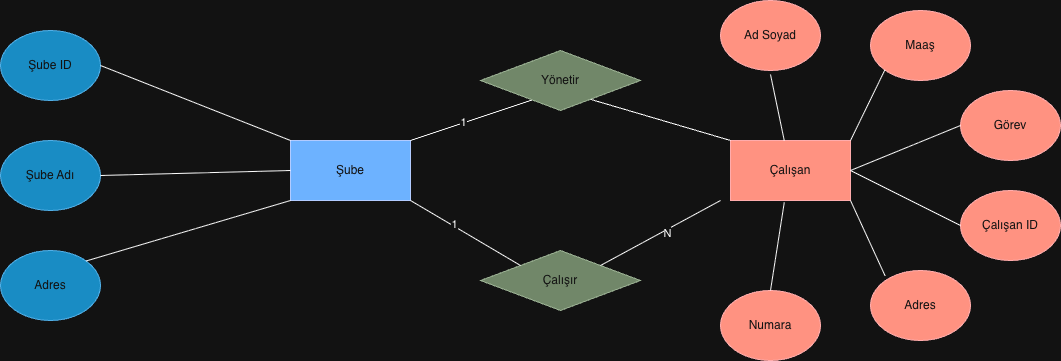

The diagram above was exported from draw.io. Its source (the exported page's mxGraphModel, read from the mxfile embedded in the PNG):
<mxGraphModel dx="2329" dy="1029" grid="1" gridSize="10" guides="1" tooltips="1" connect="1" arrows="1" fold="1" page="1" pageScale="1" pageWidth="827" pageHeight="1169" math="0" shadow="0">
  <root>
    <mxCell id="0" />
    <mxCell id="1" parent="0" />
    <mxCell id="iIeY9zQWn7npSM1odbPh-1" parent="1" style="rounded=0;whiteSpace=wrap;html=1;fillColor=#0050ef;fontColor=#ffffff;strokeColor=#001DBC;" value="Şube" vertex="1">
      <mxGeometry height="60" width="120" x="170" y="330" as="geometry" />
    </mxCell>
    <mxCell id="iIeY9zQWn7npSM1odbPh-2" parent="1" style="rounded=0;whiteSpace=wrap;html=1;fillColor=#e51400;fontColor=#ffffff;strokeColor=#B20000;" value="Çalışan" vertex="1">
      <mxGeometry height="60" width="120" x="610" y="330" as="geometry" />
    </mxCell>
    <mxCell id="iIeY9zQWn7npSM1odbPh-3" parent="1" style="ellipse;whiteSpace=wrap;html=1;fillColor=#1ba1e2;strokeColor=#006EAF;fontColor=#ffffff;" value="Şube ID" vertex="1">
      <mxGeometry height="70" width="100" x="-120" y="220" as="geometry" />
    </mxCell>
    <mxCell id="iIeY9zQWn7npSM1odbPh-4" edge="1" parent="1" source="iIeY9zQWn7npSM1odbPh-3" style="endArrow=none;html=1;rounded=0;exitX=1;exitY=0.5;exitDx=0;exitDy=0;entryX=0;entryY=0;entryDx=0;entryDy=0;" target="iIeY9zQWn7npSM1odbPh-1" value="">
      <mxGeometry height="50" relative="1" width="50" as="geometry">
        <mxPoint x="-40" y="300" as="sourcePoint" />
        <mxPoint x="390" y="390" as="targetPoint" />
      </mxGeometry>
    </mxCell>
    <mxCell id="iIeY9zQWn7npSM1odbPh-5" parent="1" style="ellipse;whiteSpace=wrap;html=1;fillColor=#1ba1e2;strokeColor=#006EAF;fontColor=#ffffff;" value="Şube Adı" vertex="1">
      <mxGeometry height="70" width="100" x="-120" y="330" as="geometry" />
    </mxCell>
    <mxCell id="iIeY9zQWn7npSM1odbPh-6" edge="1" parent="1" source="iIeY9zQWn7npSM1odbPh-5" style="endArrow=none;html=1;rounded=0;exitX=1;exitY=0.5;exitDx=0;exitDy=0;entryX=0;entryY=0.5;entryDx=0;entryDy=0;" target="iIeY9zQWn7npSM1odbPh-1" value="">
      <mxGeometry height="50" relative="1" width="50" as="geometry">
        <mxPoint x="340" y="440" as="sourcePoint" />
        <mxPoint x="390" y="390" as="targetPoint" />
      </mxGeometry>
    </mxCell>
    <mxCell id="iIeY9zQWn7npSM1odbPh-8" parent="1" style="ellipse;whiteSpace=wrap;html=1;fillColor=#1ba1e2;strokeColor=#006EAF;fontColor=#ffffff;" value="A&lt;span style=&quot;background-color: transparent; color: light-dark(rgb(255, 255, 255), rgb(18, 18, 18));&quot;&gt;dres&lt;/span&gt;" vertex="1">
      <mxGeometry height="70" width="100" x="-120" y="440" as="geometry" />
    </mxCell>
    <mxCell id="iIeY9zQWn7npSM1odbPh-9" edge="1" parent="1" source="iIeY9zQWn7npSM1odbPh-8" style="endArrow=none;html=1;rounded=0;exitX=1;exitY=0;exitDx=0;exitDy=0;entryX=0;entryY=1;entryDx=0;entryDy=0;" target="iIeY9zQWn7npSM1odbPh-1" value="">
      <mxGeometry height="50" relative="1" width="50" as="geometry">
        <mxPoint x="340" y="440" as="sourcePoint" />
        <mxPoint x="390" y="390" as="targetPoint" />
      </mxGeometry>
    </mxCell>
    <mxCell id="iIeY9zQWn7npSM1odbPh-10" edge="1" parent="1" source="iIeY9zQWn7npSM1odbPh-1" style="endArrow=none;html=1;rounded=0;entryX=0;entryY=0;entryDx=0;entryDy=0;exitX=1;exitY=0;exitDx=0;exitDy=0;" target="iIeY9zQWn7npSM1odbPh-2" value="">
      <mxGeometry height="50" relative="1" width="50" as="geometry">
        <Array as="points">
          <mxPoint x="440" y="280" />
        </Array>
        <mxPoint x="340" y="440" as="sourcePoint" />
        <mxPoint x="390" y="390" as="targetPoint" />
      </mxGeometry>
    </mxCell>
    <mxCell id="iIeY9zQWn7npSM1odbPh-18" connectable="0" parent="iIeY9zQWn7npSM1odbPh-10" style="edgeLabel;html=1;align=center;verticalAlign=middle;resizable=0;points=[];" value="1" vertex="1">
      <mxGeometry relative="1" x="-0.6696" y="1" as="geometry">
        <mxPoint as="offset" />
      </mxGeometry>
    </mxCell>
    <mxCell id="iIeY9zQWn7npSM1odbPh-11" parent="1" style="rhombus;whiteSpace=wrap;html=1;fillColor=#6d8764;fontColor=#ffffff;strokeColor=#3A5431;" value="Yönetir" vertex="1">
      <mxGeometry height="60" width="160" x="360" y="240" as="geometry" />
    </mxCell>
    <mxCell id="iIeY9zQWn7npSM1odbPh-13" parent="1" style="rhombus;whiteSpace=wrap;html=1;fillColor=#6d8764;fontColor=#ffffff;strokeColor=#3A5431;" value="Çalışır" vertex="1">
      <mxGeometry height="60" width="160" x="360" y="440" as="geometry" />
    </mxCell>
    <mxCell id="iIeY9zQWn7npSM1odbPh-14" edge="1" parent="1" source="iIeY9zQWn7npSM1odbPh-13" style="endArrow=none;html=1;rounded=0;entryX=1;entryY=1;entryDx=0;entryDy=0;exitX=0;exitY=0;exitDx=0;exitDy=0;" target="iIeY9zQWn7npSM1odbPh-1" value="">
      <mxGeometry height="50" relative="1" width="50" as="geometry">
        <mxPoint x="340" y="440" as="sourcePoint" />
        <mxPoint x="390" y="390" as="targetPoint" />
      </mxGeometry>
    </mxCell>
    <mxCell id="iIeY9zQWn7npSM1odbPh-17" connectable="0" parent="iIeY9zQWn7npSM1odbPh-14" style="edgeLabel;html=1;align=center;verticalAlign=middle;resizable=0;points=[];" value="1" vertex="1">
      <mxGeometry relative="1" x="0.2182" y="-2" as="geometry">
        <mxPoint as="offset" />
      </mxGeometry>
    </mxCell>
    <mxCell id="iIeY9zQWn7npSM1odbPh-15" edge="1" parent="1" source="iIeY9zQWn7npSM1odbPh-13" style="endArrow=none;html=1;rounded=0;exitX=1;exitY=0;exitDx=0;exitDy=0;" value="">
      <mxGeometry height="50" relative="1" width="50" as="geometry">
        <mxPoint x="340" y="440" as="sourcePoint" />
        <mxPoint x="600" y="390" as="targetPoint" />
      </mxGeometry>
    </mxCell>
    <mxCell id="iIeY9zQWn7npSM1odbPh-16" connectable="0" parent="iIeY9zQWn7npSM1odbPh-15" style="edgeLabel;html=1;align=center;verticalAlign=middle;resizable=0;points=[];" value="N" vertex="1">
      <mxGeometry relative="1" x="0.0854" y="-3" as="geometry">
        <mxPoint as="offset" />
      </mxGeometry>
    </mxCell>
    <mxCell id="iIeY9zQWn7npSM1odbPh-19" parent="1" style="ellipse;whiteSpace=wrap;html=1;fillColor=#e51400;strokeColor=#B20000;fontColor=#ffffff;" value="Maaş" vertex="1">
      <mxGeometry height="70" width="100" x="750" y="200" as="geometry" />
    </mxCell>
    <mxCell id="iIeY9zQWn7npSM1odbPh-20" parent="1" style="ellipse;whiteSpace=wrap;html=1;fillColor=#e51400;strokeColor=#B20000;fontColor=#ffffff;" value="Ad Soyad" vertex="1">
      <mxGeometry height="70" width="100" x="600" y="190" as="geometry" />
    </mxCell>
    <mxCell id="iIeY9zQWn7npSM1odbPh-21" parent="1" style="ellipse;whiteSpace=wrap;html=1;fillColor=#e51400;strokeColor=#B20000;fontColor=#ffffff;" value="Görev" vertex="1">
      <mxGeometry height="70" width="100" x="840" y="280" as="geometry" />
    </mxCell>
    <mxCell id="iIeY9zQWn7npSM1odbPh-24" parent="1" style="ellipse;whiteSpace=wrap;html=1;fillColor=#e51400;strokeColor=#B20000;fontColor=#ffffff;" value="Çalışan ID" vertex="1">
      <mxGeometry height="70" width="100" x="840" y="380" as="geometry" />
    </mxCell>
    <mxCell id="iIeY9zQWn7npSM1odbPh-25" parent="1" style="ellipse;whiteSpace=wrap;html=1;fillColor=#e51400;strokeColor=#B20000;fontColor=#ffffff;" value="Adres" vertex="1">
      <mxGeometry height="70" width="100" x="750" y="460" as="geometry" />
    </mxCell>
    <mxCell id="iIeY9zQWn7npSM1odbPh-26" parent="1" style="ellipse;whiteSpace=wrap;html=1;fillColor=#e51400;strokeColor=#B20000;fontColor=#ffffff;" value="Numara" vertex="1">
      <mxGeometry height="70" width="100" x="600" y="480" as="geometry" />
    </mxCell>
    <mxCell id="iIeY9zQWn7npSM1odbPh-27" edge="1" parent="1" source="iIeY9zQWn7npSM1odbPh-26" style="endArrow=none;html=1;rounded=0;exitX=0.5;exitY=0;exitDx=0;exitDy=0;entryX=0.448;entryY=1.033;entryDx=0;entryDy=0;entryPerimeter=0;" target="iIeY9zQWn7npSM1odbPh-2" value="">
      <mxGeometry height="50" relative="1" width="50" as="geometry">
        <mxPoint x="660" y="470" as="sourcePoint" />
        <mxPoint x="710" y="380" as="targetPoint" />
      </mxGeometry>
    </mxCell>
    <mxCell id="iIeY9zQWn7npSM1odbPh-28" edge="1" parent="1" source="iIeY9zQWn7npSM1odbPh-25" style="endArrow=none;html=1;rounded=0;entryX=1;entryY=1;entryDx=0;entryDy=0;exitX=0.146;exitY=0.076;exitDx=0;exitDy=0;exitPerimeter=0;" target="iIeY9zQWn7npSM1odbPh-2" value="">
      <mxGeometry height="50" relative="1" width="50" as="geometry">
        <mxPoint x="660" y="430" as="sourcePoint" />
        <mxPoint x="710" y="380" as="targetPoint" />
      </mxGeometry>
    </mxCell>
    <mxCell id="iIeY9zQWn7npSM1odbPh-29" edge="1" parent="1" source="iIeY9zQWn7npSM1odbPh-24" style="endArrow=none;html=1;rounded=0;entryX=1;entryY=0.5;entryDx=0;entryDy=0;exitX=0;exitY=0.5;exitDx=0;exitDy=0;" target="iIeY9zQWn7npSM1odbPh-2" value="">
      <mxGeometry height="50" relative="1" width="50" as="geometry">
        <mxPoint x="660" y="430" as="sourcePoint" />
        <mxPoint x="710" y="380" as="targetPoint" />
      </mxGeometry>
    </mxCell>
    <mxCell id="iIeY9zQWn7npSM1odbPh-30" edge="1" parent="1" source="iIeY9zQWn7npSM1odbPh-21" style="endArrow=none;html=1;rounded=0;entryX=1;entryY=0.5;entryDx=0;entryDy=0;exitX=0;exitY=0.5;exitDx=0;exitDy=0;" target="iIeY9zQWn7npSM1odbPh-2" value="">
      <mxGeometry height="50" relative="1" width="50" as="geometry">
        <mxPoint x="660" y="430" as="sourcePoint" />
        <mxPoint x="710" y="380" as="targetPoint" />
      </mxGeometry>
    </mxCell>
    <mxCell id="iIeY9zQWn7npSM1odbPh-32" edge="1" parent="1" source="iIeY9zQWn7npSM1odbPh-19" style="endArrow=none;html=1;rounded=0;entryX=1;entryY=0;entryDx=0;entryDy=0;exitX=0;exitY=1;exitDx=0;exitDy=0;" target="iIeY9zQWn7npSM1odbPh-2" value="">
      <mxGeometry height="50" relative="1" width="50" as="geometry">
        <mxPoint x="660" y="430" as="sourcePoint" />
        <mxPoint x="710" y="380" as="targetPoint" />
      </mxGeometry>
    </mxCell>
    <mxCell id="iIeY9zQWn7npSM1odbPh-33" edge="1" parent="1" style="endArrow=none;html=1;rounded=0;" target="iIeY9zQWn7npSM1odbPh-2" value="">
      <mxGeometry height="50" relative="1" width="50" as="geometry">
        <mxPoint x="650" y="264" as="sourcePoint" />
        <mxPoint x="710" y="380" as="targetPoint" />
      </mxGeometry>
    </mxCell>
  </root>
</mxGraphModel>